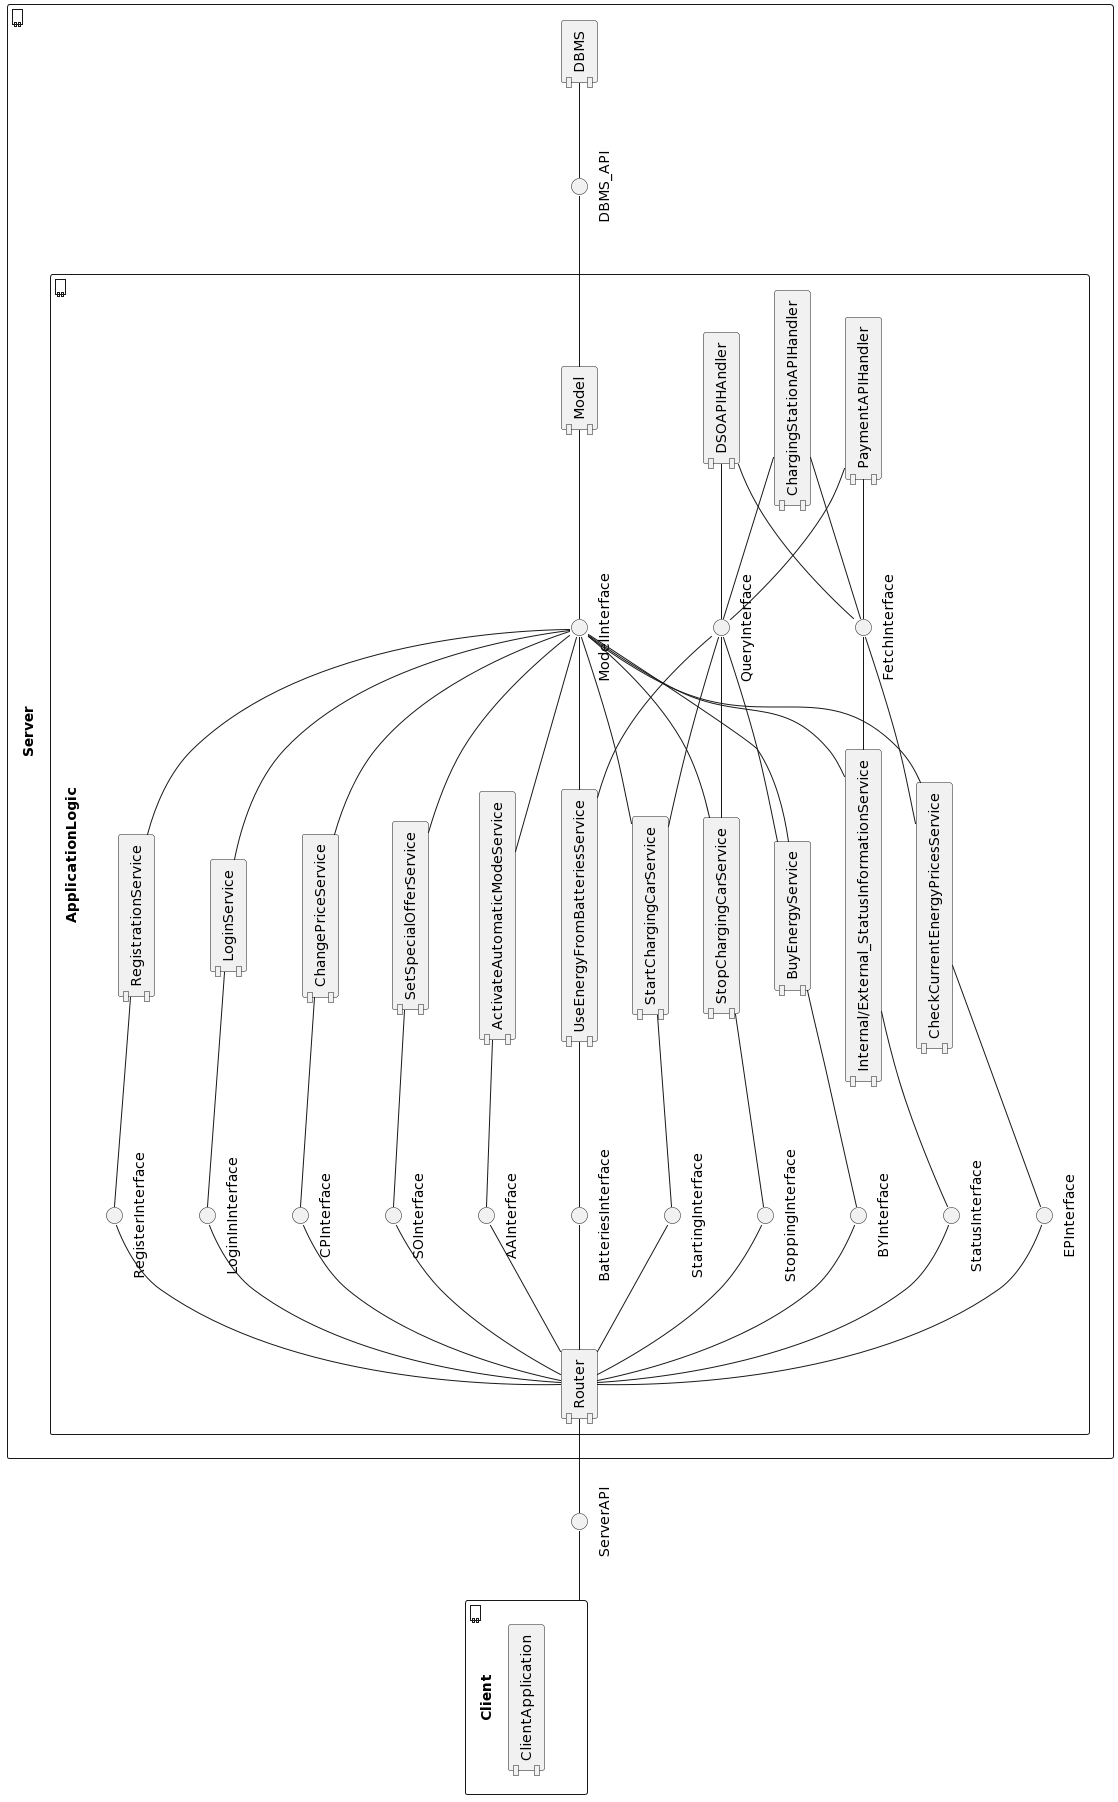

The diagram above was rendered by PlantUML. Its source (embedded in the PNG):
@startuml
skinparam componentStyle uml1
left to right direction

() "ServerAPI" as SI

component Client{
  component "ClientApplication" {
  }
  
}

component Server {
() "DBMS_API"
component "ApplicationLogic"{ 
component "Router" as R
component "LoginService"
component "RegistrationService"
component "Model"
component "ChangePriceService"
component "SetSpecialOfferService"
component "ActivateAutomaticModeService"
component "CheckCurrentEnergyPricesService"
component "BuyEnergyService"
component "Internal/External_StatusInformationService"
component "UseEnergyFromBatteriesService"
component "StartChargingCarService"
component "StopChargingCarService"
component "PaymentAPIHandler"
component "ChargingStationAPIHandler"
component "DSOAPIHAndler"


() "LoginInInterface"
() "RegisterInterface"
() "ModelInterface"
() "FetchInterface"
() "QueryInterface"
()"CPInterface"
()"SOInterface"
()"AAInterface"
()"EPInterface"
()"BYInterface"
()"StatusInterface"
()"BatteriesInterface"
()"StartingInterface"
()"StoppingInterface"

  }  
component "DBMS" as DB {
  }
  
}

Client -down- SI
SI -down- R
R -- "LoginInInterface"
R -- "RegisterInterface"

"LoginInInterface" -d- "LoginService"
"RegisterInterface" -- "RegistrationService"
"LoginService" -- "ModelInterface"
"RegistrationService" -- "ModelInterface"
"ModelInterface" -- "Model"
"Model" -- "DBMS_API"
"DBMS_API" -- DB 

"ChangePriceService" -up- "CPInterface"
"SetSpecialOfferService" -up- "SOInterface"
"ActivateAutomaticModeService" -up- "AAInterface"
"CheckCurrentEnergyPricesService" -up- "EPInterface"
"BuyEnergyService" -up- "BYInterface"
"Internal/External_StatusInformationService" -up- "StatusInterface"
"UseEnergyFromBatteriesService" -up- "BatteriesInterface"
"StartChargingCarService" -up- "StartingInterface"
"StopChargingCarService" -up- "StoppingInterface"

R -down- "CPInterface"
R -down- "SOInterface"
R -down- "AAInterface"
R -down- "EPInterface"
R -down- "BYInterface"
R -down- "StatusInterface"
R -down- "BatteriesInterface"
R -down- "StartingInterface"
R -down- "StoppingInterface"

"ChangePriceService" -- "ModelInterface"
"SetSpecialOfferService" -- "ModelInterface"
"ActivateAutomaticModeService" -- "ModelInterface"
"CheckCurrentEnergyPricesService" -- "ModelInterface"
"BuyEnergyService" -- "ModelInterface"
"Internal/External_StatusInformationService" -- "ModelInterface"
"UseEnergyFromBatteriesService" -- "ModelInterface"
"StartChargingCarService" -- "ModelInterface"
"StopChargingCarService" -- "ModelInterface"

"FetchInterface" -- "PaymentAPIHandler"
"FetchInterface" --"ChargingStationAPIHandler"
"FetchInterface" --"DSOAPIHAndler"

"QueryInterface" -- "PaymentAPIHandler"
"QueryInterface" --"ChargingStationAPIHandler"
"QueryInterface" --"DSOAPIHAndler"

"BuyEnergyService" -- "QueryInterface"
"CheckCurrentEnergyPricesService" -- "FetchInterface"
"Internal/External_StatusInformationService" -- "FetchInterface"
"UseEnergyFromBatteriesService" -- "QueryInterface"
"StartChargingCarService" -- "QueryInterface"
"StopChargingCarService" -- "QueryInterface"
@enduml